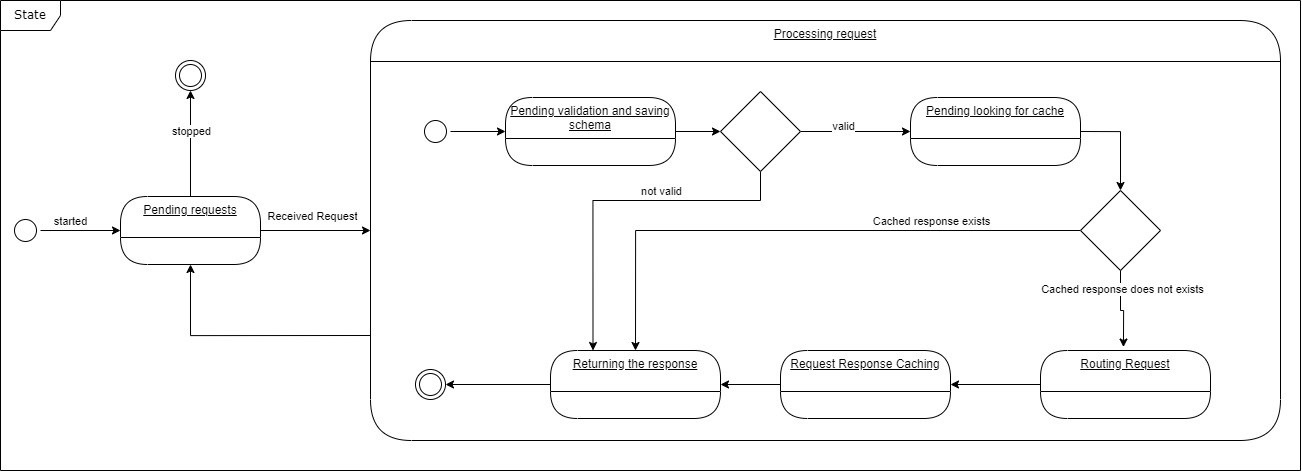

The diagram above was exported from draw.io. Its source (the exported page's mxGraphModel, read from the mxfile embedded in the PNG):
<mxGraphModel dx="2680" dy="2410" grid="1" gridSize="10" guides="1" tooltips="1" connect="1" arrows="1" fold="1" page="1" pageScale="1" pageWidth="1100" pageHeight="850" background="none" math="0" shadow="0">
  <root>
    <mxCell id="0" />
    <mxCell id="1" parent="0" />
    <mxCell id="sZcx_ukak52XP6bxzXwW-17" style="edgeStyle=orthogonalEdgeStyle;rounded=0;orthogonalLoop=1;jettySize=auto;html=1;entryX=0;entryY=0.5;entryDx=0;entryDy=0;" edge="1" parent="1" source="382b91b5511bd0f7-1" target="sZcx_ukak52XP6bxzXwW-1">
      <mxGeometry relative="1" as="geometry" />
    </mxCell>
    <mxCell id="sZcx_ukak52XP6bxzXwW-18" value="started" style="edgeLabel;html=1;align=center;verticalAlign=middle;resizable=0;points=[];" vertex="1" connectable="0" parent="sZcx_ukak52XP6bxzXwW-17">
      <mxGeometry x="-0.6583" y="-2" relative="1" as="geometry">
        <mxPoint x="16" y="-12" as="offset" />
      </mxGeometry>
    </mxCell>
    <mxCell id="382b91b5511bd0f7-1" value="" style="ellipse;html=1;shape=startState;rounded=1;shadow=0;comic=0;labelBackgroundColor=none;fontFamily=Verdana;fontSize=12;align=center;direction=south;" parent="1" vertex="1">
      <mxGeometry x="130" y="135" width="30" height="30" as="geometry" />
    </mxCell>
    <mxCell id="2a3bc250acf0617d-8" value="State" style="shape=umlFrame;whiteSpace=wrap;html=1;rounded=1;shadow=0;comic=0;labelBackgroundColor=none;strokeWidth=1;fontFamily=Verdana;fontSize=12;align=center;" parent="1" vertex="1">
      <mxGeometry x="120" y="-80" width="1300" height="470" as="geometry" />
    </mxCell>
    <mxCell id="sZcx_ukak52XP6bxzXwW-19" style="edgeStyle=orthogonalEdgeStyle;rounded=0;orthogonalLoop=1;jettySize=auto;html=1;entryX=0;entryY=0.5;entryDx=0;entryDy=0;" edge="1" parent="1" source="sZcx_ukak52XP6bxzXwW-1" target="sZcx_ukak52XP6bxzXwW-2">
      <mxGeometry relative="1" as="geometry" />
    </mxCell>
    <mxCell id="sZcx_ukak52XP6bxzXwW-20" value="Received Request" style="edgeLabel;html=1;align=center;verticalAlign=middle;resizable=0;points=[];" vertex="1" connectable="0" parent="sZcx_ukak52XP6bxzXwW-19">
      <mxGeometry x="0.1957" y="-1" relative="1" as="geometry">
        <mxPoint x="-16" y="-16" as="offset" />
      </mxGeometry>
    </mxCell>
    <mxCell id="sZcx_ukak52XP6bxzXwW-1" value="Pending requests" style="swimlane;fontStyle=4;align=center;verticalAlign=top;childLayout=stackLayout;horizontal=1;startSize=41;horizontalStack=0;resizeParent=1;resizeParentMax=0;resizeLast=0;collapsible=0;marginBottom=0;html=1;rounded=1;absoluteArcSize=1;arcSize=140;whiteSpace=wrap;" vertex="1" parent="1">
      <mxGeometry x="240" y="116" width="140" height="68" as="geometry" />
    </mxCell>
    <mxCell id="sZcx_ukak52XP6bxzXwW-37" style="edgeStyle=orthogonalEdgeStyle;rounded=0;orthogonalLoop=1;jettySize=auto;html=1;exitX=0;exitY=0.75;exitDx=0;exitDy=0;entryX=0.5;entryY=1;entryDx=0;entryDy=0;" edge="1" parent="1" source="sZcx_ukak52XP6bxzXwW-2" target="sZcx_ukak52XP6bxzXwW-1">
      <mxGeometry relative="1" as="geometry">
        <Array as="points">
          <mxPoint x="310" y="255" />
        </Array>
      </mxGeometry>
    </mxCell>
    <mxCell id="sZcx_ukak52XP6bxzXwW-38" style="edgeStyle=orthogonalEdgeStyle;rounded=0;orthogonalLoop=1;jettySize=auto;html=1;entryX=0.5;entryY=1;entryDx=0;entryDy=0;exitX=0.5;exitY=0;exitDx=0;exitDy=0;" edge="1" parent="1" source="sZcx_ukak52XP6bxzXwW-1" target="sZcx_ukak52XP6bxzXwW-39">
      <mxGeometry relative="1" as="geometry">
        <mxPoint x="945" y="430" as="targetPoint" />
      </mxGeometry>
    </mxCell>
    <mxCell id="sZcx_ukak52XP6bxzXwW-40" value="stopped" style="edgeLabel;html=1;align=center;verticalAlign=middle;resizable=0;points=[];" vertex="1" connectable="0" parent="sZcx_ukak52XP6bxzXwW-38">
      <mxGeometry x="0.1995" y="-1" relative="1" as="geometry">
        <mxPoint x="-1" y="-2" as="offset" />
      </mxGeometry>
    </mxCell>
    <mxCell id="sZcx_ukak52XP6bxzXwW-2" value="Processing request" style="swimlane;fontStyle=4;align=center;verticalAlign=top;childLayout=stackLayout;horizontal=1;startSize=41;horizontalStack=0;resizeParent=1;resizeParentMax=0;resizeLast=0;collapsible=0;marginBottom=0;html=1;rounded=1;absoluteArcSize=1;arcSize=140;whiteSpace=wrap;" vertex="1" parent="1">
      <mxGeometry x="490" y="-60" width="910" height="420" as="geometry" />
    </mxCell>
    <mxCell id="sZcx_ukak52XP6bxzXwW-11" style="edgeStyle=orthogonalEdgeStyle;rounded=0;orthogonalLoop=1;jettySize=auto;html=1;entryX=1;entryY=0.5;entryDx=0;entryDy=0;" edge="1" parent="1" source="sZcx_ukak52XP6bxzXwW-27" target="sZcx_ukak52XP6bxzXwW-7">
      <mxGeometry relative="1" as="geometry" />
    </mxCell>
    <mxCell id="sZcx_ukak52XP6bxzXwW-4" value="Pending validation and saving schema" style="swimlane;fontStyle=4;align=center;verticalAlign=top;childLayout=stackLayout;horizontal=1;startSize=41;horizontalStack=0;resizeParent=1;resizeParentMax=0;resizeLast=0;collapsible=0;marginBottom=0;html=1;rounded=1;absoluteArcSize=1;arcSize=170;whiteSpace=wrap;" vertex="1" parent="1">
      <mxGeometry x="625" y="17" width="170" height="68" as="geometry" />
    </mxCell>
    <mxCell id="sZcx_ukak52XP6bxzXwW-10" style="edgeStyle=orthogonalEdgeStyle;rounded=0;orthogonalLoop=1;jettySize=auto;html=1;entryX=0;entryY=0.5;entryDx=0;entryDy=0;" edge="1" parent="1" source="sZcx_ukak52XP6bxzXwW-6" target="sZcx_ukak52XP6bxzXwW-4">
      <mxGeometry relative="1" as="geometry">
        <mxPoint x="640" y="51" as="targetPoint" />
      </mxGeometry>
    </mxCell>
    <mxCell id="sZcx_ukak52XP6bxzXwW-6" value="" style="ellipse;html=1;shape=startState;rounded=1;shadow=0;comic=0;labelBackgroundColor=none;fontFamily=Verdana;fontSize=12;align=center;direction=south;" vertex="1" parent="1">
      <mxGeometry x="540" y="36" width="30" height="30" as="geometry" />
    </mxCell>
    <mxCell id="sZcx_ukak52XP6bxzXwW-7" value="" style="ellipse;html=1;shape=endState;rounded=1;shadow=0;comic=0;labelBackgroundColor=none;fontFamily=Verdana;fontSize=12;align=center;" vertex="1" parent="1">
      <mxGeometry x="535" y="289" width="30" height="30" as="geometry" />
    </mxCell>
    <mxCell id="sZcx_ukak52XP6bxzXwW-14" value="" style="edgeStyle=orthogonalEdgeStyle;rounded=0;orthogonalLoop=1;jettySize=auto;html=1;entryX=0.488;entryY=-0.051;entryDx=0;entryDy=0;entryPerimeter=0;" edge="1" parent="1" source="sZcx_ukak52XP6bxzXwW-24" target="sZcx_ukak52XP6bxzXwW-13">
      <mxGeometry relative="1" as="geometry">
        <mxPoint x="1010" y="51" as="sourcePoint" />
        <mxPoint x="1310" y="51" as="targetPoint" />
      </mxGeometry>
    </mxCell>
    <mxCell id="sZcx_ukak52XP6bxzXwW-31" value="Cached response does not exists" style="edgeLabel;html=1;align=center;verticalAlign=middle;resizable=0;points=[];" vertex="1" connectable="0" parent="sZcx_ukak52XP6bxzXwW-14">
      <mxGeometry x="-0.5763" y="1" relative="1" as="geometry">
        <mxPoint as="offset" />
      </mxGeometry>
    </mxCell>
    <mxCell id="sZcx_ukak52XP6bxzXwW-13" value="Routing Request" style="swimlane;fontStyle=4;align=center;verticalAlign=top;childLayout=stackLayout;horizontal=1;startSize=41;horizontalStack=0;resizeParent=1;resizeParentMax=0;resizeLast=0;collapsible=0;marginBottom=0;html=1;rounded=1;absoluteArcSize=1;arcSize=140;whiteSpace=wrap;" vertex="1" parent="1">
      <mxGeometry x="1160" y="270" width="170" height="68" as="geometry" />
    </mxCell>
    <mxCell id="sZcx_ukak52XP6bxzXwW-16" value="" style="edgeStyle=orthogonalEdgeStyle;rounded=0;orthogonalLoop=1;jettySize=auto;html=1;entryX=1;entryY=0.5;entryDx=0;entryDy=0;" edge="1" parent="1" source="sZcx_ukak52XP6bxzXwW-13" target="sZcx_ukak52XP6bxzXwW-15">
      <mxGeometry relative="1" as="geometry">
        <mxPoint x="1250" y="51" as="sourcePoint" />
        <mxPoint x="1460" y="51" as="targetPoint" />
      </mxGeometry>
    </mxCell>
    <mxCell id="sZcx_ukak52XP6bxzXwW-15" value="Request Response Caching" style="swimlane;fontStyle=4;align=center;verticalAlign=top;childLayout=stackLayout;horizontal=1;startSize=41;horizontalStack=0;resizeParent=1;resizeParentMax=0;resizeLast=0;collapsible=0;marginBottom=0;html=1;rounded=1;absoluteArcSize=1;arcSize=140;whiteSpace=wrap;" vertex="1" parent="1">
      <mxGeometry x="900" y="270" width="170" height="68" as="geometry" />
    </mxCell>
    <mxCell id="sZcx_ukak52XP6bxzXwW-23" value="" style="edgeStyle=orthogonalEdgeStyle;rounded=0;orthogonalLoop=1;jettySize=auto;html=1;entryX=0.5;entryY=0;entryDx=0;entryDy=0;exitX=1;exitY=0.5;exitDx=0;exitDy=0;" edge="1" parent="1" source="sZcx_ukak52XP6bxzXwW-25" target="sZcx_ukak52XP6bxzXwW-24">
      <mxGeometry relative="1" as="geometry">
        <mxPoint x="795" y="51" as="sourcePoint" />
        <mxPoint x="923" y="133" as="targetPoint" />
      </mxGeometry>
    </mxCell>
    <mxCell id="sZcx_ukak52XP6bxzXwW-29" style="edgeStyle=orthogonalEdgeStyle;rounded=0;orthogonalLoop=1;jettySize=auto;html=1;entryX=0.5;entryY=0;entryDx=0;entryDy=0;" edge="1" parent="1" source="sZcx_ukak52XP6bxzXwW-24" target="sZcx_ukak52XP6bxzXwW-27">
      <mxGeometry relative="1" as="geometry" />
    </mxCell>
    <mxCell id="sZcx_ukak52XP6bxzXwW-30" value="Cached response exists" style="edgeLabel;html=1;align=center;verticalAlign=middle;resizable=0;points=[];" vertex="1" connectable="0" parent="sZcx_ukak52XP6bxzXwW-29">
      <mxGeometry x="-0.4499" y="-2" relative="1" as="geometry">
        <mxPoint x="5" y="-8" as="offset" />
      </mxGeometry>
    </mxCell>
    <mxCell id="sZcx_ukak52XP6bxzXwW-24" value="" style="rhombus;whiteSpace=wrap;html=1;" vertex="1" parent="1">
      <mxGeometry x="1200" y="110" width="80" height="80" as="geometry" />
    </mxCell>
    <mxCell id="sZcx_ukak52XP6bxzXwW-26" value="" style="edgeStyle=orthogonalEdgeStyle;rounded=0;orthogonalLoop=1;jettySize=auto;html=1;entryX=0;entryY=0.5;entryDx=0;entryDy=0;" edge="1" parent="1" source="sZcx_ukak52XP6bxzXwW-32" target="sZcx_ukak52XP6bxzXwW-25">
      <mxGeometry relative="1" as="geometry">
        <mxPoint x="795" y="51" as="sourcePoint" />
        <mxPoint x="1110" y="90" as="targetPoint" />
      </mxGeometry>
    </mxCell>
    <mxCell id="sZcx_ukak52XP6bxzXwW-36" value="valid" style="edgeLabel;html=1;align=center;verticalAlign=middle;resizable=0;points=[];" vertex="1" connectable="0" parent="sZcx_ukak52XP6bxzXwW-26">
      <mxGeometry x="-0.2258" y="2" relative="1" as="geometry">
        <mxPoint y="-4" as="offset" />
      </mxGeometry>
    </mxCell>
    <mxCell id="sZcx_ukak52XP6bxzXwW-25" value="Pending looking for cache" style="swimlane;fontStyle=4;align=center;verticalAlign=top;childLayout=stackLayout;horizontal=1;startSize=41;horizontalStack=0;resizeParent=1;resizeParentMax=0;resizeLast=0;collapsible=0;marginBottom=0;html=1;rounded=1;absoluteArcSize=1;arcSize=144;whiteSpace=wrap;" vertex="1" parent="1">
      <mxGeometry x="1030" y="17" width="170" height="68" as="geometry" />
    </mxCell>
    <mxCell id="sZcx_ukak52XP6bxzXwW-28" value="" style="edgeStyle=orthogonalEdgeStyle;rounded=0;orthogonalLoop=1;jettySize=auto;html=1;entryX=1;entryY=0.5;entryDx=0;entryDy=0;" edge="1" parent="1" source="sZcx_ukak52XP6bxzXwW-15" target="sZcx_ukak52XP6bxzXwW-27">
      <mxGeometry relative="1" as="geometry">
        <mxPoint x="1020" y="204" as="sourcePoint" />
        <mxPoint x="570" y="170" as="targetPoint" />
      </mxGeometry>
    </mxCell>
    <mxCell id="sZcx_ukak52XP6bxzXwW-27" value="Returning the response" style="swimlane;fontStyle=4;align=center;verticalAlign=top;childLayout=stackLayout;horizontal=1;startSize=41;horizontalStack=0;resizeParent=1;resizeParentMax=0;resizeLast=0;collapsible=0;marginBottom=0;html=1;rounded=1;absoluteArcSize=1;arcSize=140;whiteSpace=wrap;" vertex="1" parent="1">
      <mxGeometry x="670" y="270" width="170" height="68" as="geometry" />
    </mxCell>
    <mxCell id="sZcx_ukak52XP6bxzXwW-33" value="" style="edgeStyle=orthogonalEdgeStyle;rounded=0;orthogonalLoop=1;jettySize=auto;html=1;entryX=0;entryY=0.5;entryDx=0;entryDy=0;" edge="1" parent="1" source="sZcx_ukak52XP6bxzXwW-4" target="sZcx_ukak52XP6bxzXwW-32">
      <mxGeometry relative="1" as="geometry">
        <mxPoint x="795" y="51" as="sourcePoint" />
        <mxPoint x="1030" y="51" as="targetPoint" />
      </mxGeometry>
    </mxCell>
    <mxCell id="sZcx_ukak52XP6bxzXwW-34" style="edgeStyle=orthogonalEdgeStyle;rounded=0;orthogonalLoop=1;jettySize=auto;html=1;entryX=0.25;entryY=0;entryDx=0;entryDy=0;" edge="1" parent="1" source="sZcx_ukak52XP6bxzXwW-32" target="sZcx_ukak52XP6bxzXwW-27">
      <mxGeometry relative="1" as="geometry">
        <Array as="points">
          <mxPoint x="880" y="120" />
          <mxPoint x="712" y="120" />
        </Array>
      </mxGeometry>
    </mxCell>
    <mxCell id="sZcx_ukak52XP6bxzXwW-35" value="not valid" style="edgeLabel;html=1;align=center;verticalAlign=middle;resizable=0;points=[];" vertex="1" connectable="0" parent="sZcx_ukak52XP6bxzXwW-34">
      <mxGeometry x="-0.1786" y="-2" relative="1" as="geometry">
        <mxPoint x="13" y="-8" as="offset" />
      </mxGeometry>
    </mxCell>
    <mxCell id="sZcx_ukak52XP6bxzXwW-32" value="" style="rhombus;whiteSpace=wrap;html=1;" vertex="1" parent="1">
      <mxGeometry x="840" y="11" width="80" height="80" as="geometry" />
    </mxCell>
    <mxCell id="sZcx_ukak52XP6bxzXwW-39" value="" style="ellipse;html=1;shape=endState;rounded=1;shadow=0;comic=0;labelBackgroundColor=none;fontFamily=Verdana;fontSize=12;align=center;" vertex="1" parent="1">
      <mxGeometry x="295" y="-20" width="30" height="30" as="geometry" />
    </mxCell>
  </root>
</mxGraphModel>